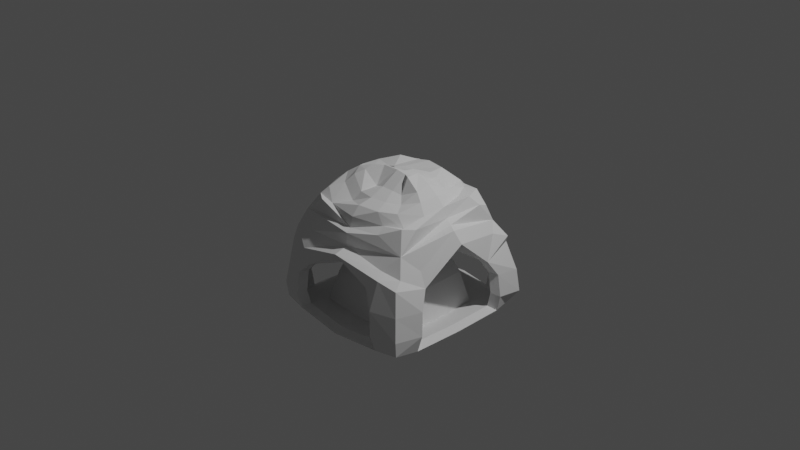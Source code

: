 # Source: SM_Mine.blend  (saved by Blender 2.81.16; exported with 4.5.12 LTS)
import bpy
from mathutils import Matrix  # noqa: F401  (used for matrix-valued properties, if any)

bpy.ops.wm.read_factory_settings(use_empty=True)
scene = bpy.context.scene
scene.name = 'Scene'

# ---- collections
col_collection = bpy.data.collections.new('Collection'); scene.collection.children.link(col_collection)

# ---- world
world_world = bpy.data.worlds.new('World'); scene.world = world_world
world_world.use_nodes = True; world_world.node_tree.nodes.clear()
_N = world_world.node_tree.nodes; _L = world_world.node_tree.links
n0 = _N.new('ShaderNodeOutputWorld'); n0.name = 'World Output'; n0.location = (300, 300)
n1 = _N.new('ShaderNodeBackground'); n1.name = 'Background'; n1.location = (10, 300)
n1.inputs[0].default_value = (0.05088, 0.05088, 0.05088, 1.0)
_L.new(n1.outputs[0], n0.inputs[0])
n0.is_active_output = True
world_world.color = (0.05088, 0.05088, 0.05088)
world_world.use_sun_shadow = False
world_world.sun_shadow_jitter_overblur = 0.0

# ---- cameras
cam_camera = bpy.data.cameras.new('Camera')
cam_camera.clip_end = 100.0
cam_camera.ortho_scale = 7.314

# ---- lights
light_light = bpy.data.lights.new('Light', 'POINT')
light_light.transmission_factor = 0.0
light_light.energy = 1000.0
light_light.shadow_soft_size = 0.1
light_light.shadow_maximum_resolution = 0.006
light_light.use_absolute_resolution = True

# ---- meshes
me_cube = bpy.data.meshes.new('Cube')
me_cube.from_pydata([(0.2303, 0.3638, 0.5332), (0.2207, 0.09788, 0.5417), (0.4535, 0.1369, 0.4569), (0.3087, 0.615, 0.3031), (0.6475, 0.3321, 0.3642), (0.4164, -0.1533, 0.4834), (0.1715, -0.07949, 0.5695), (0.1991, -0.3707, 0.3716), (0.5906, -0.2291, 0.3119), (0.3178, -0.5138, 0.2081), (-0.1057, 0.03346, 0.5341), (-0.1509, 0.4082, 0.4904), (-0.3325, 0.1369, 0.4569), (-0.3059, 0.5929, 0.3498), (-0.5687, 0.2221, 0.3456), (-0.1065, -0.09824, 0.5907), (-0.393, -0.1756, 0.5186), (-0.1522, -0.3707, 0.3716), (-0.5929, -0.3059, 0.3498), (-0.3568, -0.575, 0.2421), (0.5563, 0.9136, -0.7495), (0.9136, 0.5563, -0.7495), (0.5833, 0.5766, -0.9895), (0.5563, -0.9136, -0.7495), (0.5833, -0.5766, -0.9895), (0.9136, -0.5563, -0.7495), (-0.9136, 0.5563, -0.7495), (-0.5563, 0.9136, -0.7495), (-0.5699, 0.5766, -0.9895), (-0.9136, -0.5563, -0.7495), (-0.5699, -0.5766, -0.9895), (-0.5563, -0.9136, -0.7495), (0.8706, 0.3911, -0.3045), (0.4538, 0.8416, -0.1381), (0.7073, 0.6248, 0.0318), (0.5713, -0.8181, -0.1821), (0.8397, -0.4459, -0.292), (0.6423, -0.5857, 0.0181), (-0.8651, 0.4865, -0.106), (-0.6603, 0.6603, 0.107), (-0.5496, 0.8173, -0.252), (-0.5597, -0.7942, -0.26), (-0.7086, -0.6081, 0.07736), (-0.8464, -0.5114, -0.2303), (0.4212, 0.285, 0.3767), (0.2463, 0.1892, 0.5365), (0.3176, 0.09241, 0.5219), (0.5808, 0.5092, 0.37), (0.3384, -0.2927, 0.3684), (0.2571, -0.1311, 0.5836), (0.1546, -0.2348, 0.4367), (0.507, -0.4161, 0.2139), (-0.2652, 0.1175, 0.4674), (-0.119, 0.1727, 0.4931), (-0.315, 0.315, 0.5153), (-0.4763, 0.4611, 0.3414), (-0.09638, -0.2152, 0.4028), (-0.2571, -0.1311, 0.5607), (-0.315, -0.315, 0.4924), (-0.4951, -0.4951, 0.3556), (0.5024, -0.1917, 0.4136), (0.2355, -0.5048, 0.3285), (0.05361, -0.07722, 0.5832), (0.02344, -0.3955, 0.3736), (-0.5048, -0.2355, 0.4402), (-0.2014, -0.4413, 0.2792), (1.397e-08, -0.6244, 0.2347), (0.3122, 0.5569, 0.363), (0.5467, 0.292, 0.3524), (0.2184, -0.01998, 0.5554), (0.4178, 8.149e-09, 0.5205), (0.6244, 1.257e-08, 0.3464), (-0.04377, -0.01911, 0.5427), (-0.3573, -0.03873, 0.4589), (-0.2355, 0.5048, 0.4402), (-0.4995, 0.1857, 0.4502), (-0.6244, -1.397e-08, 0.3464), (0.1028, 0.09561, 0.5554), (-1.187e-08, 0.4178, 0.5205), (-0.03138, 0.6342, 0.3121), (0.574, 0.858, -0.9326), (0.9115, 0.8547, -0.791), (0.8647, 0.5673, -0.9326), (0.8361, -0.8361, -0.7458), (0.574, -0.858, -0.9326), (0.8647, -0.5673, -0.9326), (-0.8513, 0.5673, -0.9326), (-0.8361, 0.8361, -0.7458), (-0.5606, 0.858, -0.9326), (-0.8361, -0.8361, -0.7458), (-0.8513, -0.5673, -0.9326), (-0.5606, -0.858, -0.9326), (0.7926, 0.5394, -0.06398), (0.7713, 0.7713, -0.2364), (0.6412, 0.7573, -0.1254), (0.4957, -0.7078, -0.1353), (0.7713, -0.7713, -0.2364), (0.7644, -0.4391, -0.1353), (-0.7549, 0.6894, -0.2389), (-0.7823, 0.5137, -0.04637), (-0.5519, 0.7532, -0.06804), (-0.8196, -0.7192, -0.2661), (-0.5503, -0.6842, -0.09476), (-0.7823, -0.5137, -0.04637), (-0.5736, 1.238e-09, -1.005), (0.006717, 0.5803, -1.005), (0.006717, -0.5803, -1.005), (0.587, 4.964e-09, -1.005), (0.01192, -0.8631, -0.09031), (0.02568, -0.7196, 0.09909), (0.8895, -0.01426, 0.0478), (0.7297, -0.006937, 0.1946), (-0.8901, -0.1508, -0.0188), (-0.7502, -4.361e-09, 0.107), (-0.1553, 0.843, 0.02181), (-0.01966, 0.7429, 0.1225), (0.5338, 0.8922, -0.4957), (0.8922, 0.5338, -0.4957), (0.5338, -0.8922, -0.4957), (0.8922, -0.5338, -0.4957), (-0.8922, 0.5338, -0.4957), (-0.5338, 0.8922, -0.4957), (-0.8922, -0.5338, -0.4957), (-0.5338, -0.8922, -0.4957), (0.5318, 0.6261, 0.1851), (-0.399, 0.6474, 0.2459), (0.7021, 0.4252, 0.2603), (0.6464, -0.3905, 0.2422), (0.3546, -0.6139, 0.1589), (-0.4498, -0.6296, 0.2729), (-0.6286, 0.365, 0.2317), (-0.6474, -0.399, 0.2459), (-0.5373, -1.118e-08, 0.4401), (0.006717, 4.964e-09, -1.024), (0.1028, -0.01998, 0.572), (-1.63e-08, 0.6851, 0.2347), (0.5373, 8.382e-09, 0.4401), (1.118e-08, -0.5373, 0.3283), (0.3529, 0.1698, 0.5201), (0.654, 0.01204, 0.2347), (0.2612, -0.2154, 0.4203), (-0.02379, -0.6346, 0.1119), (-0.2256, 0.1533, 0.4767), (-0.6851, -1.257e-08, 0.2347), (-0.2377, -0.2377, 0.5443), (0.4062, -0.4062, 0.3288), (0.02344, -0.243, 0.4433), (-0.3828, -0.3839, 0.4053), (-0.5575, 0.5575, 0.2787), (0.4481, 0.4627, 0.3527), (0.2653, 2.328e-09, 0.5902), (0.5682, -0.5031, 0.2562), (-0.2733, -0.01359, 0.474), (-0.4062, 0.4062, 0.4406), (-0.5575, -0.5575, 0.2787), (0.01213, 0.1809, 0.4997), (0.6903, 0.5362, 0.2178), (-0.03138, 0.5471, 0.4057), (0.8271, 0.8204, -0.9087), (0.8271, -0.8204, -0.9087), (-0.8137, 0.8204, -0.9087), (-0.8137, -0.8204, -0.9087), (0.8297, 0.7253, -0.1395), (0.719, -0.6624, -0.175), (-0.7204, 0.655, -0.08859), (-0.7852, -0.6847, -0.1158), (-0.8653, -0.001254, -0.9558), (0.04361, 0.9423, -0.9367), (0.02266, -0.9012, -0.9667), (0.8735, 2.17e-09, -0.9401), (-0.002963, -0.7046, -0.05906), (0.8196, -0.05396, 0.1811), (-0.7535, 0.009841, 0.01251), (-0.01878, 0.7335, -0.003128), (0.8838, 0.8271, -0.5413), (0.8084, -0.8084, -0.496), (-0.7919, 0.7265, -0.4985), (-0.8567, -0.7562, -0.5257), (-0.4284, 0.8775, -0.3104), (0.3495, 0.8738, -0.2253), (-0.3694, -0.8736, -0.3439), (0.4287, -0.8453, -0.2957), (-0.9578, 0.3724, -0.1609), (-0.9593, -0.3833, -0.2335), (0.2082, 0.3288, 0.5059), (0.1995, 0.08876, 0.5141), (0.4096, 0.124, 0.4332), (0.279, 0.5555, 0.2865), (0.5848, 0.3002, 0.3448), (0.3762, -0.138, 0.4584), (0.1551, -0.07136, 0.5406), (0.18, -0.3342, 0.3519), (0.5334, -0.2064, 0.2949), (0.2872, -0.4635, 0.1959), (-0.09517, 0.0306, 0.5068), (-0.1359, 0.3689, 0.4652), (-0.2999, 0.124, 0.4332), (-0.2759, 0.5356, 0.3311), (-0.5131, 0.2009, 0.327), (-0.09591, -0.08829, 0.5608), (-0.3545, -0.1581, 0.492), (-0.1371, -0.3342, 0.3519), (-0.5349, -0.2758, 0.3311), (-0.3218, -0.5187, 0.2283), (0.5025, 0.8251, -0.7174), (0.825, 0.5026, -0.7174), (0.5268, 0.5209, -0.9463), (0.5025, -0.8243, -0.7174), (0.5268, -0.5201, -0.9463), (0.825, -0.5018, -0.7174), (-0.8244, 0.5026, -0.7174), (-0.5019, 0.8251, -0.7174), (-0.5142, 0.5209, -0.9463), (-0.8244, -0.5018, -0.7174), (-0.5142, -0.5201, -0.9463), (-0.5019, -0.8243, -0.7174), (0.7862, 0.3534, -0.293), (0.4619, 0.7645, -0.2223), (0.6388, 0.5644, 0.02772), (0.4619, -0.7637, -0.2223), (0.7583, -0.4022, -0.2811), (0.5801, -0.5284, 0.01466), (-0.7638, 0.4621, -0.2223), (-0.5958, 0.5964, 0.0995), (-0.4959, 0.7381, -0.2429), (-0.505, -0.7166, -0.2506), (-0.6394, -0.5485, 0.07118), (-0.7638, -0.4613, -0.2223), (0.3805, 0.2577, 0.3566), (0.2226, 0.1712, 0.5091), (0.287, 0.08382, 0.4952), (0.5246, 0.4601, 0.3503), (0.3058, -0.2638, 0.3487), (0.2324, -0.118, 0.554), (0.1398, -0.2116, 0.4139), (0.4579, -0.3752, 0.2014), (-0.2391, 0.1065, 0.4431), (-0.1072, 0.1563, 0.4677), (-0.2841, 0.2847, 0.4889), (-0.4296, 0.4166, 0.323), (-0.08673, -0.1939, 0.3816), (-0.2318, -0.118, 0.5321), (-0.2841, -0.2839, 0.467), (-0.4467, -0.4465, 0.3366), (0.4538, -0.1727, 0.3919), (0.2129, -0.4553, 0.3107), (0.04867, -0.06931, 0.5536), (0.02144, -0.3567, 0.3537), (-0.4554, -0.2122, 0.4173), (-0.1815, -0.398, 0.2637), (0.0002762, -0.5632, 0.2212), (0.2821, 0.5032, 0.3436), (0.4938, 0.264, 0.3335), (0.1974, -0.01764, 0.5271), (0.3775, 0.0003939, 0.4939), (0.5639, 0.0003939, 0.3277), (-0.03923, -0.01685, 0.515), (-0.3223, -0.03457, 0.435), (-0.2123, 0.4561, 0.4173), (-0.4507, 0.168, 0.4268), (-0.5633, 0.0003938, 0.3277), (0.09307, 0.0867, 0.5271), (0.0002762, 0.3776, 0.4939), (-0.02805, 0.5729, 0.295), (0.5184, 0.7749, -0.892), (0.8231, 0.772, -0.757), (0.7809, 0.5125, -0.892), (0.755, -0.7543, -0.7139), (0.5184, -0.7741, -0.892), (0.7809, -0.5117, -0.892), (-0.7682, 0.5125, -0.892), (-0.7545, 0.7551, -0.7139), (-0.5058, 0.7749, -0.892), (-0.7545, -0.7543, -0.7139), (-0.7682, -0.5117, -0.892), (-0.5058, -0.7741, -0.892), (0.7158, 0.4873, -0.06362), (0.6966, 0.6967, -0.2281), (0.5791, 0.684, -0.1222), (0.4478, -0.6385, -0.1317), (0.6966, -0.6959, -0.2281), (0.6903, -0.396, -0.1317), (-0.6811, 0.6227, -0.2305), (-0.7059, 0.4641, -0.04683), (-0.4979, 0.6803, -0.0675), (-0.7396, -0.6488, -0.2564), (-0.4964, -0.6172, -0.09298), (-0.7059, -0.4633, -0.04683), (-0.5175, 0.0003938, -0.9612), (0.00634, 0.5243, -0.9612), (0.00634, -0.5235, -0.9612), (0.5302, 0.0003939, -0.9612), (0.01104, -0.7788, -0.2056), (0.02346, -0.6492, 0.09191), (0.7839, -0.01247, -0.05069), (0.6509, -0.005869, 0.149), (-0.8008, -0.1647, -0.06486), (-0.6769, 0.0003938, 0.09946), (-0.05148, 0.7304, -0.09647), (0.0002762, 0.7197, 0.09946), (0.4821, 0.8058, -0.4754), (0.8057, 0.4823, -0.4754), (0.4653, -0.7462, -0.4754), (0.8057, -0.4815, -0.4754), (-0.8051, 0.4823, -0.4754), (-0.4816, 0.8058, -0.4754), (-0.8051, -0.4815, -0.4754), (-0.4816, -0.805, -0.4754), (0.4803, 0.5656, 0.1739), (-0.3599, 0.5848, 0.232), (0.6341, 0.3842, 0.2457), (0.5838, -0.3522, 0.2284), (0.3539, -0.4677, 0.01915), (-0.4058, -0.5679, 0.2576), (-0.5672, 0.3298, 0.2184), (-0.5842, -0.3598, 0.232), (-0.4847, 0.0003938, 0.4171), (0.4489, -0.2202, -0.6012), (0.09307, -0.01764, 0.543), (0.0002762, 0.6188, 0.2213), (0.4853, 0.0003939, 0.4171), (0.0002762, -0.4846, 0.3106), (0.3188, 0.1537, 0.4935), (0.5907, 0.01126, 0.2213), (0.236, -0.1941, 0.3982), (0.01099, -0.5467, 0.0861), (-0.2034, 0.1388, 0.4521), (-0.6181, 0.0003938, 0.2213), (-0.2143, -0.2142, 0.5165), (0.367, -0.3663, 0.311), (0.02144, -0.219, 0.4201), (-0.3453, -0.3462, 0.384), (-0.503, 0.5037, 0.2632), (0.4047, 0.4181, 0.3338), (0.2398, 0.0003938, 0.5603), (0.5132, -0.4538, 0.1588), (-0.2465, -0.01187, 0.4494), (-0.3664, 0.3671, 0.4176), (-0.503, -0.5029, 0.2632), (0.01123, 0.1637, 0.474), (0.6234, 0.4845, 0.2051), (-0.02805, 0.4943, 0.3844), (0.747, 0.741, -0.8693), (0.747, -0.7402, -0.8693), (-0.7343, 0.741, -0.8693), (-0.7343, -0.7402, -0.8693), (0.7806, 0.643, -0.1601), (0.6493, -0.5975, -0.1695), (-0.6501, 0.5917, -0.0871), (-0.7085, -0.6177, -0.113), (-0.7809, -0.0007384, -0.9142), (0.03964, 0.851, -0.8959), (0.02073, -0.8131, -0.9246), (0.7888, 0.0003938, -0.8992), (-0.002399, -0.6356, 0.06835), (0.6976, -0.005869, -0.001638), (-0.7236, 0.0003938, -0.03563), (0.0002762, 0.7243, -0.03563), (0.7981, 0.747, -0.5188), (0.73, -0.7294, -0.4757), (-0.7146, 0.6562, -0.4781), (-0.7731, -0.6823, -0.504), (-0.3846, 0.7404, -0.3348), (0.3562, 0.7975, -0.2721), (-0.3332, -0.7883, -0.3306), (0.3332, -0.7883, -0.3306), (-0.8475, 0.359, -0.2746), (-0.8487, -0.2925, -0.2088), (-0.5717, -0.2883, -0.9973), (0.5852, -0.2883, -0.9973), (0.006717, -0.2902, -1.015), (-0.8583, -0.2843, -0.9442), (0.8691, -0.2836, -0.9363), (-0.5158, -0.2599, -0.9537), (0.5285, -0.2599, -0.9537), (0.4503, 0.0003939, -0.6075), (-0.7745, -0.2562, -0.9031), (0.7848, -0.2557, -0.8956), (-0.5717, 0.2883, -0.9973), (0.5852, 0.2883, -0.9973), (0.006717, 0.2902, -1.015), (-0.8583, 0.283, -0.9442), (0.8691, 0.2836, -0.9363), (-0.5158, 0.2606, -0.9537), (0.5285, 0.2606, -0.9537), (-0.4348, 0.4415, -0.5949), (-0.7745, 0.2559, -0.9031), (0.7848, 0.2564, -0.8956), (0.295, 0.5785, -0.9973), (0.295, -0.5785, -0.9973), (0.2969, 4.964e-09, -1.015), (0.3088, 0.9001, -0.9346), (0.2983, -0.8796, -0.9496), (0.2666, 0.5226, -0.9537), (0.2666, -0.5218, -0.9537), (-0.4362, 0.221, -0.6012), (0.279, 0.813, -0.894), (0.2696, -0.7936, -0.9083), (0.4489, 0.221, -0.6012), (0.2959, -0.2892, -1.006), (-0.4377, 0.0003938, -0.6075), (0.2959, 0.2892, -1.006), (-0.2816, 0.5785, -0.9973), (-0.2816, -0.5785, -0.9973), (-0.2834, 3.101e-09, -1.015), (-0.2585, 0.9001, -0.9346), (-0.269, -0.8796, -0.9496), (-0.2539, 0.5226, -0.9537), (-0.2539, -0.5218, -0.9537), (-0.4362, -0.2202, -0.6012), (-0.2331, 0.813, -0.894), (-0.2425, -0.7936, -0.9083), (0.00634, 0.4444, -0.6075), (-0.2825, -0.2892, -1.006), (-0.2142, 0.443, -0.6012), (-0.2825, 0.2892, -1.006), (-0.2325, 0.1194, -0.2486), (-0.2332, 0.0003938, -0.252), (-0.2325, -0.1186, -0.2486), (-0.1991, -0.2051, -0.2452), (0.1254, 0.2392, -0.2486), (0.00634, 0.24, -0.252), (-0.1127, 0.2392, -0.2486), (-0.1991, 0.2058, -0.2452), (-0.1127, -0.2384, -0.2486), (0.00634, -0.2392, -0.252), (0.1254, -0.2384, -0.2486), (0.2118, -0.2051, -0.2452), (0.2452, -0.1186, -0.2486), (0.2459, 0.0003938, -0.252), (0.2452, 0.1194, -0.2486), (0.2118, 0.2058, -0.2452), (0.00634, 0.1202, -0.2378), (0.00634, 0.0003938, -0.2345), (0.1261, 0.0003938, -0.2378), (0.00634, -0.1194, -0.2378), (-0.1135, 0.0003938, -0.2378), (-0.1131, -0.119, -0.234), (0.1257, -0.119, -0.234), (0.1257, 0.1198, -0.234), (-0.1131, 0.1198, -0.234), (0.4475, -0.4408, -0.5949), (0.2269, -0.4422, -0.6012), (0.2269, 0.443, -0.6012), (0.4475, 0.4415, -0.5949), (-0.4348, -0.4408, -0.5949), (0.00634, -0.4436, -0.6075), (-0.2142, -0.4422, -0.6012), (0.3802, 0.0003939, -0.4302), (-0.3663, 0.1861, -0.4249), (-0.3675, 0.0003938, -0.4302), (0.00634, 0.3742, -0.4302), (-0.1794, 0.373, -0.4249), (-0.3663, -0.1853, -0.4249), (0.379, 0.1861, -0.4249), (-0.3651, 0.3718, -0.4196), (0.379, -0.1853, -0.4249), (0.192, -0.3722, -0.4249), (0.3777, 0.3718, -0.4196), (-0.3651, -0.371, -0.4196), (-0.1794, -0.3722, -0.4249), (0.3777, -0.371, -0.4196), (0.192, 0.373, -0.4249), (0.00634, -0.3734, -0.4302)], [], [(16, 73, 132, 64), (73, 12, 75, 132), (132, 75, 14, 76), (64, 132, 76, 18), (415, 380, 133, 404), (401, 379, 107, 390), (399, 369, 24, 389), (413, 370, 106, 403), (1, 77, 134, 69), (77, 10, 72, 134), (134, 72, 15, 62), (69, 134, 62, 6), (34, 115, 135, 124), (115, 39, 125, 135), (135, 125, 13, 79), (124, 135, 79, 3), (2, 70, 136, 68), (70, 5, 60, 136), (136, 60, 8, 71), (68, 136, 71, 4), (7, 63, 137, 61), (63, 17, 65, 137), (137, 65, 19, 66), (61, 137, 66, 9), (0, 45, 138, 44), (1, 46, 138, 45), (2, 44, 138, 46), (37, 111, 139, 127), (111, 34, 126, 139), (139, 126, 4, 71), (127, 139, 71, 8), (5, 49, 140, 48), (6, 50, 140, 49), (7, 48, 140, 50), (42, 109, 141, 129), (109, 37, 128, 141), (141, 128, 9, 66), (129, 141, 66, 19), (10, 53, 142, 52), (11, 54, 142, 53), (12, 52, 142, 54), (39, 113, 143, 130), (113, 42, 131, 143), (143, 131, 18, 76), (130, 143, 76, 14), (15, 57, 144, 56), (16, 58, 144, 57), (17, 56, 144, 58), (8, 60, 145, 51), (60, 5, 48, 145), (145, 48, 7, 61), (51, 145, 61, 9), (6, 62, 146, 50), (62, 15, 56, 146), (146, 56, 17, 63), (50, 146, 63, 7), (16, 64, 147, 58), (64, 18, 59, 147), (147, 59, 19, 65), (58, 147, 65, 17), (13, 125, 148, 55), (39, 130, 148, 125), (14, 55, 148, 130), (3, 67, 149, 47), (67, 0, 44, 149), (149, 44, 2, 68), (47, 149, 68, 4), (1, 69, 150, 46), (69, 6, 49, 150), (150, 49, 5, 70), (46, 150, 70, 2), (8, 51, 151, 127), (9, 128, 151, 51), (37, 127, 151, 128), (15, 72, 152, 57), (72, 10, 52, 152), (152, 52, 12, 73), (57, 152, 73, 16), (11, 74, 153, 54), (74, 13, 55, 153), (153, 55, 14, 75), (54, 153, 75, 12), (18, 131, 154, 59), (42, 129, 154, 131), (19, 59, 154, 129), (10, 77, 155, 53), (77, 1, 45, 155), (155, 45, 0, 78), (53, 155, 78, 11), (3, 47, 156, 124), (4, 126, 156, 47), (34, 124, 156, 126), (11, 78, 157, 74), (78, 0, 67, 157), (157, 67, 3, 79), (74, 157, 79, 13), (20, 81, 158, 80), (21, 82, 158, 81), (22, 80, 158, 82), (23, 84, 159, 83), (24, 85, 159, 84), (25, 83, 159, 85), (26, 87, 160, 86), (27, 88, 160, 87), (28, 86, 160, 88), (29, 90, 161, 89), (30, 91, 161, 90), (31, 89, 161, 91), (32, 93, 162, 92), (33, 94, 162, 93), (34, 92, 162, 94), (35, 96, 163, 95), (36, 97, 163, 96), (37, 95, 163, 97), (38, 99, 164, 98), (39, 100, 164, 99), (40, 98, 164, 100), (41, 102, 165, 101), (42, 103, 165, 102), (43, 101, 165, 103), (378, 104, 166, 381), (368, 30, 90, 371), (388, 105, 167, 391), (402, 28, 88, 405), (403, 106, 168, 406), (389, 24, 84, 392), (369, 107, 169, 372), (379, 22, 82, 382), (41, 108, 170, 102), (108, 35, 95, 170), (170, 95, 37, 109), (102, 170, 109, 42), (36, 110, 171, 97), (110, 32, 92, 171), (171, 92, 34, 111), (97, 171, 37), (38, 112, 172, 99), (112, 43, 103, 172), (172, 103, 42, 113), (99, 172, 113, 39), (33, 114, 173, 94), (114, 40, 100, 173), (173, 100, 39, 115), (94, 173, 115, 34), (20, 116, 174, 81), (116, 33, 93, 174), (174, 93, 32, 117), (81, 174, 117, 21), (35, 118, 175, 96), (118, 23, 83, 175), (175, 83, 25, 119), (96, 175, 119, 36), (26, 120, 176, 87), (120, 38, 98, 176), (176, 98, 40, 121), (87, 176, 121, 27), (43, 122, 177, 101), (122, 29, 89, 177), (177, 89, 31, 123), (101, 177, 123, 41), (33, 116, 179), (40, 178, 121), (178, 40, 114), (179, 114, 33), (41, 123, 180), (35, 181, 118), (43, 183, 122), (180, 108, 41), (181, 35, 108), (38, 120, 182), (182, 112, 38), (183, 43, 112), (200, 248, 316, 257), (257, 316, 259, 196), (316, 260, 198, 259), (248, 202, 260, 316), (452, 422, 421, 451), (455, 423, 422, 452), (456, 428, 427, 461), (451, 421, 420, 462), (185, 253, 318, 261), (261, 318, 256, 194), (318, 246, 199, 256), (253, 190, 246, 318), (218, 308, 319, 299), (299, 319, 309, 223), (319, 263, 197, 309), (308, 187, 263, 319), (186, 252, 320, 254), (254, 320, 244, 189), (320, 255, 192, 244), (252, 188, 255, 320), (191, 245, 321, 247), (247, 321, 249, 201), (321, 250, 203, 249), (245, 193, 250, 321), (184, 228, 322, 229), (185, 229, 322, 230), (186, 230, 322, 228), (221, 311, 323, 295), (295, 323, 310, 218), (323, 255, 188, 310), (311, 192, 255, 323), (189, 232, 324, 233), (190, 233, 324, 234), (191, 234, 324, 232), (226, 313, 325, 293), (293, 325, 312, 221), (325, 250, 193, 312), (313, 203, 250, 325), (194, 236, 326, 237), (195, 237, 326, 238), (196, 238, 326, 236), (223, 314, 327, 297), (297, 327, 315, 226), (327, 260, 202, 315), (314, 198, 260, 327), (199, 240, 328, 241), (200, 241, 328, 242), (201, 242, 328, 240), (192, 235, 329, 244), (244, 329, 232, 189), (329, 245, 191, 232), (235, 193, 245, 329), (190, 234, 330, 246), (246, 330, 240, 199), (330, 247, 201, 240), (234, 191, 247, 330), (200, 242, 331, 248), (248, 331, 243, 202), (331, 249, 203, 243), (242, 201, 249, 331), (197, 239, 332, 309), (223, 309, 332, 314), (198, 314, 332, 239), (187, 231, 333, 251), (251, 333, 228, 184), (333, 252, 186, 228), (231, 188, 252, 333), (185, 230, 334, 253), (253, 334, 233, 190), (334, 254, 189, 233), (230, 186, 254, 334), (192, 311, 335, 235), (193, 235, 335, 312), (221, 312, 335, 311), (199, 241, 336, 256), (256, 336, 236, 194), (336, 257, 196, 236), (241, 200, 257, 336), (195, 238, 337, 258), (258, 337, 239, 197), (337, 259, 198, 239), (238, 196, 259, 337), (202, 243, 338, 315), (226, 315, 338, 313), (203, 313, 338, 243), (194, 237, 339, 261), (261, 339, 229, 185), (339, 262, 184, 229), (237, 195, 262, 339), (187, 308, 340, 231), (188, 231, 340, 310), (218, 310, 340, 308), (195, 258, 341, 262), (262, 341, 251, 184), (341, 263, 187, 251), (258, 197, 263, 341), (204, 264, 342, 265), (205, 265, 342, 266), (206, 266, 342, 264), (207, 267, 343, 268), (208, 268, 343, 269), (209, 269, 343, 267), (210, 270, 344, 271), (211, 271, 344, 272), (212, 272, 344, 270), (213, 273, 345, 274), (214, 274, 345, 275), (215, 275, 345, 273), (216, 276, 346, 277), (217, 277, 346, 278), (218, 278, 346, 276), (219, 279, 347, 280), (220, 280, 347, 281), (221, 281, 347, 279), (222, 282, 348, 283), (223, 283, 348, 284), (224, 284, 348, 282), (225, 285, 349, 286), (226, 286, 349, 287), (227, 287, 349, 285), (383, 386, 350, 288), (373, 376, 274, 214), (393, 396, 351, 289), (407, 410, 272, 212), (408, 411, 352, 290), (394, 397, 268, 208), (374, 377, 353, 291), (384, 387, 266, 206), (225, 286, 354, 292), (292, 354, 279, 219), (354, 293, 221, 279), (286, 226, 293, 354), (220, 281, 355, 294), (294, 355, 276, 216), (355, 295, 218, 276), (281, 221, 295, 355), (222, 283, 356, 296), (296, 356, 287, 227), (356, 297, 226, 287), (283, 223, 297, 356), (217, 278, 357, 298), (298, 357, 284, 224), (357, 299, 223, 284), (278, 218, 299, 357), (204, 265, 358, 300), (300, 358, 277, 217), (358, 301, 216, 277), (265, 205, 301, 358), (219, 280, 359, 302), (302, 359, 267, 207), (359, 303, 209, 267), (280, 220, 303, 359), (210, 271, 360, 304), (304, 360, 282, 222), (360, 305, 224, 282), (271, 211, 305, 360), (227, 285, 361, 306), (306, 361, 273, 213), (361, 307, 215, 273), (285, 225, 307, 361), (217, 363, 300), (224, 305, 362), (362, 298, 224), (363, 217, 298), (225, 364, 307), (219, 302, 365), (227, 306, 367), (364, 225, 292), (365, 292, 219), (222, 366, 304), (366, 222, 296), (367, 296, 227), (91, 275, 215, 31), (108, 292, 365, 181), (118, 302, 207, 23), (371, 376, 350, 166), (25, 209, 303, 119), (85, 269, 209, 25), (381, 386, 270, 86), (183, 367, 306, 122), (119, 303, 220, 36), (120, 304, 366, 182), (26, 210, 304, 120), (86, 270, 210, 26), (116, 300, 363, 179), (405, 410, 351, 167), (182, 366, 296, 112), (178, 362, 305, 121), (80, 264, 204, 20), (391, 396, 264, 80), (114, 298, 362, 178), (112, 296, 367, 183), (121, 305, 211, 27), (27, 211, 272, 88), (392, 397, 352, 168), (179, 363, 298, 114), (21, 205, 266, 82), (406, 411, 275, 91), (122, 306, 213, 29), (20, 204, 300, 116), (31, 215, 307, 123), (123, 307, 364, 180), (382, 387, 353, 169), (36, 220, 294, 110), (29, 213, 274, 90), (181, 365, 302, 118), (32, 216, 301, 117), (372, 377, 269, 85), (110, 294, 216, 32), (180, 364, 292, 108), (117, 301, 205, 21), (23, 207, 268, 84), (169, 353, 377, 372), (90, 274, 376, 371), (208, 269, 377, 374), (288, 350, 376, 373), (453, 418, 417, 450), (459, 419, 418, 453), (24, 369, 372, 85), (104, 368, 371, 166), (404, 133, 370, 413), (390, 107, 369, 399), (82, 266, 387, 382), (166, 350, 386, 381), (291, 353, 387, 384), (212, 270, 386, 383), (454, 430, 429, 448), (450, 417, 416, 449), (107, 379, 382, 169), (28, 378, 381, 86), (388, 22, 379, 401), (402, 105, 380, 415), (105, 388, 401, 380), (458, 431, 430, 454), (133, 390, 399, 370), (449, 416, 423, 455), (84, 268, 397, 392), (167, 351, 396, 391), (290, 352, 397, 394), (206, 264, 396, 393), (448, 429, 428, 456), (457, 426, 425, 463), (106, 389, 392, 168), (22, 388, 391, 80), (370, 399, 389, 106), (380, 401, 390, 133), (28, 402, 415, 378), (461, 427, 426, 457), (104, 404, 413, 368), (462, 420, 431, 458), (168, 352, 411, 406), (88, 272, 410, 405), (214, 275, 411, 408), (289, 351, 410, 407), (460, 424, 419, 459), (463, 425, 424, 460), (30, 403, 406, 91), (105, 402, 405, 167), (368, 413, 403, 30), (378, 415, 404, 104), (440, 436, 433, 432), (439, 434, 429, 430), (438, 426, 427, 428), (437, 424, 425, 435), (436, 437, 435, 433), (434, 438, 428, 429), (420, 439, 430, 431), (422, 440, 432, 421), (421, 432, 439, 420), (433, 435, 438, 434), (435, 425, 426, 438), (432, 433, 434, 439), (423, 416, 440, 422), (417, 418, 437, 436), (418, 419, 424, 437), (416, 417, 436, 440), (290, 446, 447, 408), (408, 447, 445, 214), (393, 443, 444, 206), (208, 441, 442, 394), (394, 442, 446, 290), (291, 375, 317, 374), (383, 395, 385, 212), (206, 444, 398, 384), (288, 400, 395, 383), (384, 398, 375, 291), (214, 445, 409, 373), (373, 409, 400, 288), (289, 412, 443, 393), (374, 317, 441, 208), (212, 385, 414, 407), (407, 414, 412, 289), (446, 463, 460, 447), (447, 460, 459, 445), (443, 462, 458, 444), (441, 461, 457, 442), (442, 457, 463, 446), (375, 448, 456, 317), (395, 449, 455, 385), (444, 458, 454, 398), (400, 450, 449, 395), (398, 454, 448, 375), (445, 459, 453, 409), (409, 453, 450, 400), (412, 451, 462, 443), (317, 456, 461, 441), (385, 455, 452, 414), (414, 452, 451, 412), (37, 171, 111)])
_uv = me_cube.uv_layers.new(name='UVMap')
_uv.uv.foreach_set('vector', [0.4565, 0.152, 0.4666, 0.1499, 0.4694, 0.1623, 0.4536, 0.1604, 0.4666, 0.1499, 0.4785, 0.1479, 0.4818, 0.1594, 0.4694, 0.1623, 0.4694, 0.1623, 0.4818, 0.1594, 0.4858, 0.1649, 0.4708, 0.169, 0.4536, 0.1604, 0.4694, 0.1623, 0.4708, 0.169, 0.4502, 0.1672, 0.1262, 0.1902, 0.1239, 0.1781, 0.1425, 0.1823, 0.1448, 0.1944, 0.122, 0.1651, 0.1202, 0.1521, 0.1387, 0.1562, 0.1406, 0.1692, 0.1596, 0.1725, 0.1577, 0.1595, 0.1766, 0.1629, 0.1787, 0.1758, 0.1638, 0.1976, 0.1616, 0.1855, 0.1807, 0.1887, 0.1828, 0.2008, 0.4748, 0.1094, 0.4744, 0.1174, 0.4663, 0.1174, 0.4666, 0.1096, 0.4744, 0.1174, 0.4704, 0.1319, 0.4668, 0.1277, 0.4663, 0.1174, 0.4663, 0.1174, 0.4668, 0.1277, 0.4607, 0.1317, 0.4623, 0.1208, 0.4666, 0.1096, 0.4663, 0.1174, 0.4623, 0.1208, 0.4624, 0.1128, 0.6561, 0.2635, 0.6488, 0.3142, 0.6437, 0.3123, 0.6471, 0.2754, 0.6488, 0.3142, 0.6542, 0.3575, 0.6454, 0.3393, 0.6437, 0.3123, 0.519, 0.1262, 0.5161, 0.1535, 0.5108, 0.1464, 0.5143, 0.1278, 0.6471, 0.2754, 0.6437, 0.3123, 0.6407, 0.314, 0.6409, 0.2905, 0.4788, 0.09405, 0.4686, 0.09617, 0.4699, 0.08862, 0.491, 0.08828, 0.4686, 0.09617, 0.4589, 0.09677, 0.4574, 0.09147, 0.4699, 0.08862, 0.4699, 0.08862, 0.4574, 0.09147, 0.4566, 0.08628, 0.4714, 0.08339, 0.491, 0.08828, 0.4699, 0.08862, 0.4714, 0.08339, 0.4935, 0.08121, 0.2037, 0.4098, 0.2018, 0.4218, 0.193, 0.424, 0.1954, 0.4078, 0.1049, 0.3784, 0.0981, 0.3683, 0.103, 0.3614, 0.1099, 0.3737, 0.2263, 0.4175, 0.221, 0.4027, 0.2308, 0.3927, 0.2308, 0.4172, 0.1175, 0.388, 0.1099, 0.3737, 0.117, 0.3694, 0.1271, 0.3888, 0.4928, 0.1084, 0.481, 0.1076, 0.48, 0.1004, 0.49, 0.0967, 0.4748, 0.1094, 0.4748, 0.1029, 0.48, 0.1004, 0.481, 0.1076, 0.4788, 0.09405, 0.49, 0.0967, 0.48, 0.1004, 0.4748, 0.1029, 0.6589, 0.07312, 0.6472, 0.1113, 0.648, 0.1109, 0.6468, 0.08407, 0.6472, 0.1113, 0.6589, 0.1543, 0.6458, 0.1389, 0.648, 0.1109, 0.648, 0.1109, 0.6458, 0.1389, 0.642, 0.1308, 0.643, 0.1086, 0.6468, 0.08407, 0.648, 0.1109, 0.643, 0.1086, 0.6456, 0.09316, 0.1071, 0.4085, 0.09546, 0.4027, 0.1065, 0.3964, 0.1139, 0.3982, 0.09191, 0.3978, 0.1022, 0.3904, 0.1065, 0.3964, 0.09546, 0.4027, 0.2037, 0.4098, 0.2091, 0.4002, 0.2134, 0.405, 0.2118, 0.4122, 0.09989, 0.3226, 0.1276, 0.3652, 0.1231, 0.3638, 0.09908, 0.3441, 0.1276, 0.3652, 0.1507, 0.4007, 0.1335, 0.388, 0.1231, 0.3638, 0.1231, 0.3638, 0.1335, 0.388, 0.1271, 0.3888, 0.117, 0.3694, 0.09908, 0.3441, 0.1231, 0.3638, 0.117, 0.3694, 0.1027, 0.3493, 0.4704, 0.1319, 0.4804, 0.133, 0.4793, 0.1404, 0.477, 0.1433, 0.4963, 0.1349, 0.4895, 0.146, 0.4793, 0.1404, 0.4804, 0.133, 0.4785, 0.1479, 0.477, 0.1433, 0.4793, 0.1404, 0.4895, 0.146, 0.519, 0.1725, 0.4745, 0.1795, 0.4725, 0.174, 0.4972, 0.1697, 0.2047, 0.3214, 0.2117, 0.3629, 0.2018, 0.35, 0.1988, 0.3225, 0.1988, 0.3225, 0.2018, 0.35, 0.1963, 0.3446, 0.1936, 0.3235, 0.4972, 0.1697, 0.4725, 0.174, 0.4708, 0.169, 0.4858, 0.1649, 0.08132, 0.3818, 0.07837, 0.3715, 0.08252, 0.3707, 0.09465, 0.3747, 0.4565, 0.152, 0.4475, 0.1471, 0.452, 0.1412, 0.4589, 0.1423, 0.0981, 0.3683, 0.09465, 0.3747, 0.08252, 0.3707, 0.08444, 0.3634, 0.1244, 0.4121, 0.1148, 0.4107, 0.1212, 0.3994, 0.1312, 0.4014, 0.1148, 0.4107, 0.1071, 0.4085, 0.1139, 0.3982, 0.1212, 0.3994, 0.2021, 0.396, 0.2091, 0.4002, 0.2037, 0.4098, 0.1954, 0.4078, 0.1312, 0.4014, 0.1212, 0.3994, 0.1175, 0.388, 0.1271, 0.3888, 0.09191, 0.3978, 0.08692, 0.3913, 0.09741, 0.3827, 0.1022, 0.3904, 0.08692, 0.3913, 0.08132, 0.3818, 0.09465, 0.3747, 0.09741, 0.3827, 0.211, 0.4211, 0.2134, 0.4296, 0.2034, 0.4339, 0.2018, 0.4218, 0.2118, 0.4122, 0.211, 0.4211, 0.2018, 0.4218, 0.2037, 0.4098, 0.07687, 0.3615, 0.07856, 0.3515, 0.08838, 0.3556, 0.08444, 0.3634, 0.4536, 0.1604, 0.4502, 0.1672, 0.4375, 0.1607, 0.4442, 0.1525, 0.08838, 0.3556, 0.08975, 0.3459, 0.1027, 0.3493, 0.103, 0.3614, 0.08444, 0.3634, 0.08838, 0.3556, 0.103, 0.3614, 0.0981, 0.3683, 0.5108, 0.1464, 0.5161, 0.1535, 0.5094, 0.1642, 0.502, 0.1583, 0.519, 0.1725, 0.4972, 0.1697, 0.5094, 0.1642, 0.5161, 0.1535, 0.4858, 0.1649, 0.502, 0.1583, 0.5094, 0.1642, 0.4972, 0.1697, 0.5133, 0.1046, 0.5085, 0.1039, 0.5024, 0.09481, 0.5053, 0.08551, 0.5085, 0.1039, 0.4928, 0.1084, 0.49, 0.0967, 0.5024, 0.09481, 0.5024, 0.09481, 0.49, 0.0967, 0.4788, 0.09405, 0.491, 0.08828, 0.5053, 0.08551, 0.5024, 0.09481, 0.491, 0.08828, 0.4935, 0.08121, 0.4748, 0.1094, 0.4666, 0.1096, 0.4675, 0.1061, 0.4748, 0.1029, 0.4666, 0.1096, 0.4624, 0.1128, 0.4588, 0.1069, 0.4675, 0.1061, 0.4675, 0.1061, 0.4588, 0.1069, 0.4589, 0.09677, 0.4686, 0.09617, 0.4748, 0.1029, 0.4675, 0.1061, 0.4686, 0.09617, 0.4788, 0.09405, 0.5688, 0.3532, 0.565, 0.3656, 0.5572, 0.3666, 0.5595, 0.3574, 0.5688, 0.3798, 0.563, 0.3823, 0.5572, 0.3666, 0.565, 0.3656, 0.1507, 0.4007, 0.134, 0.411, 0.1332, 0.4053, 0.1335, 0.388, 0.4607, 0.1317, 0.4668, 0.1277, 0.4681, 0.1439, 0.4589, 0.1423, 0.4668, 0.1277, 0.4704, 0.1319, 0.477, 0.1433, 0.4681, 0.1439, 0.4681, 0.1439, 0.477, 0.1433, 0.4785, 0.1479, 0.4666, 0.1499, 0.4589, 0.1423, 0.4681, 0.1439, 0.4666, 0.1499, 0.4565, 0.152, 0.4963, 0.1349, 0.5035, 0.1409, 0.4968, 0.1528, 0.4895, 0.146, 0.5035, 0.1409, 0.5108, 0.1464, 0.502, 0.1583, 0.4968, 0.1528, 0.4968, 0.1528, 0.502, 0.1583, 0.4858, 0.1649, 0.4818, 0.1594, 0.4895, 0.146, 0.4968, 0.1528, 0.4818, 0.1594, 0.4785, 0.1479, 0.4502, 0.1672, 0.4456, 0.1719, 0.4344, 0.1657, 0.4375, 0.1607, 0.09989, 0.3226, 0.09908, 0.3441, 0.09319, 0.3388, 0.08792, 0.3345, 0.1027, 0.3493, 0.08975, 0.3459, 0.09319, 0.3388, 0.09908, 0.3441, 0.4704, 0.1319, 0.4744, 0.1174, 0.4809, 0.1239, 0.4804, 0.133, 0.4744, 0.1174, 0.4748, 0.1094, 0.481, 0.1076, 0.4809, 0.1239, 0.4809, 0.1239, 0.481, 0.1076, 0.4928, 0.1084, 0.4965, 0.1243, 0.4804, 0.133, 0.4809, 0.1239, 0.4965, 0.1243, 0.4963, 0.1349, 0.5133, 0.1046, 0.5053, 0.08551, 0.5095, 0.07916, 0.516, 0.09017, 0.4935, 0.08121, 0.5014, 0.07817, 0.5095, 0.07916, 0.5053, 0.08551, 0.6561, 0.2635, 0.6471, 0.2754, 0.6475, 0.2638, 0.6484, 0.2621, 0.4963, 0.1349, 0.4965, 0.1243, 0.507, 0.1271, 0.5035, 0.1409, 0.4965, 0.1243, 0.4928, 0.1084, 0.5085, 0.1039, 0.507, 0.1271, 0.507, 0.1271, 0.5085, 0.1039, 0.5133, 0.1046, 0.5143, 0.1278, 0.5035, 0.1409, 0.507, 0.1271, 0.5143, 0.1278, 0.5108, 0.1464, 0.2962, 0.4792, 0.3001, 0.4545, 0.3085, 0.4602, 0.3091, 0.4779, 0.1058, 0.1216, 0.1014, 0.1331, 0.08576, 0.1302, 0.0855, 0.12, 0.1016, 0.1481, 0.08463, 0.142, 0.08576, 0.1302, 0.1014, 0.1331, 0.2028, 0.5344, 0.2078, 0.5432, 0.1922, 0.5514, 0.1858, 0.5438, 0.1766, 0.1629, 0.1752, 0.1476, 0.1925, 0.1512, 0.1962, 0.1639, 0.1782, 0.1358, 0.197, 0.1425, 0.1925, 0.1512, 0.1752, 0.1476, 0.3737, 0.4687, 0.3617, 0.4539, 0.37, 0.4468, 0.3824, 0.4587, 0.2978, 0.5555, 0.3108, 0.5558, 0.3109, 0.5728, 0.3004, 0.5741, 0.3232, 0.5545, 0.3204, 0.5736, 0.3109, 0.5728, 0.3108, 0.5558, 0.5962, 0.1569, 0.6095, 0.156, 0.6112, 0.1735, 0.6006, 0.1761, 0.6214, 0.1563, 0.6205, 0.1761, 0.6112, 0.1735, 0.6095, 0.156, 0.1573, 0.3001, 0.1453, 0.2847, 0.1545, 0.2808, 0.1657, 0.2945, 0.1266, 0.1023, 0.1041, 0.09821, 0.1088, 0.09121, 0.1228, 0.09125, 0.2611, 0.4843, 0.2628, 0.4708, 0.2644, 0.4577, 0.2689, 0.4622, 0.4089, 0.5917, 0.4045, 0.5965, 0.4005, 0.5833, 0.4129, 0.5797, 0.6365, 0.4294, 0.6355, 0.4155, 0.6425, 0.416, 0.6444, 0.4314, 0.6552, 0.403, 0.6547, 0.4074, 0.6425, 0.416, 0.6355, 0.4155, 0.1507, 0.4007, 0.1567, 0.3854, 0.1657, 0.3978, 0.1598, 0.4048, 0.6518, 0.5709, 0.6579, 0.5722, 0.6615, 0.5826, 0.6578, 0.587, 0.2031, 0.2763, 0.2166, 0.2687, 0.2135, 0.275, 0.21, 0.2849, 0.2703, 0.5532, 0.2739, 0.5663, 0.2657, 0.5634, 0.2611, 0.5525, 0.1279, 0.3177, 0.1167, 0.3252, 0.1094, 0.3106, 0.1171, 0.3031, 0.09989, 0.3226, 0.1017, 0.3153, 0.1094, 0.3106, 0.1167, 0.3252, 0.5658, 0.1588, 0.5705, 0.1727, 0.5619, 0.1718, 0.5564, 0.1607, 0.6149, 0.09713, 0.6176, 0.1168, 0.6059, 0.117, 0.6031, 0.09772, 0.6195, 0.1366, 0.6214, 0.1563, 0.6095, 0.156, 0.6077, 0.1365, 0.3224, 0.4952, 0.3232, 0.515, 0.3075, 0.515, 0.3083, 0.4964, 0.3232, 0.5347, 0.3232, 0.5545, 0.3108, 0.5558, 0.3091, 0.5354, 0.1828, 0.2008, 0.1807, 0.1887, 0.2023, 0.1902, 0.2034, 0.2016, 0.1787, 0.1758, 0.1766, 0.1629, 0.1962, 0.1639, 0.1993, 0.177, 0.1577, 0.1595, 0.1387, 0.1562, 0.1381, 0.1403, 0.1567, 0.144, 0.1202, 0.1521, 0.1016, 0.1481, 0.1014, 0.1331, 0.1198, 0.1367, 0.1279, 0.3177, 0.1408, 0.3562, 0.1347, 0.3585, 0.1167, 0.3252, 0.6455, 0.4663, 0.6365, 0.4294, 0.6444, 0.4314, 0.6552, 0.4632, 0.1347, 0.3585, 0.1567, 0.3854, 0.1507, 0.4007, 0.1276, 0.3652, 0.1167, 0.3252, 0.1347, 0.3585, 0.1276, 0.3652, 0.09989, 0.3226, 0.1816, 0.1137, 0.1606, 0.0883, 0.1666, 0.08489, 0.1851, 0.1087, 0.1606, 0.0883, 0.1266, 0.1023, 0.1228, 0.09125, 0.1666, 0.08489, 0.4074, 0.6403, 0.4045, 0.5965, 0.4089, 0.5917, 0.4129, 0.6366, 0.1598, 0.4048, 0.1353, 0.4236, 0.1507, 0.4007, 0.6518, 0.5709, 0.6522, 0.5267, 0.6615, 0.5375, 0.6579, 0.5722, 0.6522, 0.5267, 0.6542, 0.5058, 0.6601, 0.5031, 0.6615, 0.5375, 0.2104, 0.32, 0.2166, 0.3554, 0.2117, 0.3629, 0.2047, 0.3214, 0.21, 0.2849, 0.2104, 0.32, 0.2047, 0.3214, 0.2031, 0.2763, 0.2321, 0.458, 0.2296, 0.4985, 0.2226, 0.4895, 0.2262, 0.4452, 0.2296, 0.4985, 0.2321, 0.5277, 0.2249, 0.5265, 0.2226, 0.4895, 0.6568, 0.3142, 0.6617, 0.351, 0.6542, 0.3575, 0.6488, 0.3142, 0.6617, 0.2693, 0.6568, 0.3142, 0.6488, 0.3142, 0.6561, 0.2635, 0.2962, 0.4792, 0.2813, 0.48, 0.2857, 0.4556, 0.3001, 0.4545, 0.2813, 0.48, 0.2611, 0.4843, 0.2689, 0.4622, 0.2857, 0.4556, 0.09299, 0.1085, 0.1041, 0.09821, 0.1266, 0.1023, 0.113, 0.1095, 0.0855, 0.12, 0.09299, 0.1085, 0.113, 0.1095, 0.1058, 0.1216, 0.1792, 0.5039, 0.1942, 0.5201, 0.1776, 0.5293, 0.1694, 0.5136, 0.1942, 0.5201, 0.2028, 0.5344, 0.1858, 0.5438, 0.1776, 0.5293, 0.2009, 0.1303, 0.197, 0.1425, 0.1782, 0.1358, 0.1824, 0.1232, 0.2045, 0.1179, 0.2009, 0.1303, 0.1824, 0.1232, 0.1816, 0.1137, 0.3737, 0.4687, 0.3645, 0.4811, 0.3576, 0.4698, 0.3617, 0.4539, 0.3645, 0.4811, 0.3509, 0.5007, 0.3493, 0.4828, 0.3576, 0.4698, 0.2887, 0.5697, 0.2739, 0.5663, 0.2703, 0.5532, 0.2829, 0.5532, 0.3004, 0.5741, 0.2887, 0.5697, 0.2829, 0.5532, 0.2978, 0.5555, 0.5658, 0.1588, 0.581, 0.1578, 0.5857, 0.1727, 0.5705, 0.1727, 0.581, 0.1578, 0.5962, 0.1569, 0.6006, 0.1761, 0.5857, 0.1727, 0.1307, 0.2919, 0.1453, 0.2847, 0.1573, 0.3001, 0.1439, 0.3102, 0.1171, 0.3031, 0.1307, 0.2919, 0.1439, 0.3102, 0.1279, 0.3177, 0.2611, 0.4843, 0.2813, 0.48, 0.2656, 0.4919, 0.2703, 0.5532, 0.2718, 0.5455, 0.2829, 0.5532, 0.2718, 0.5455, 0.2703, 0.5532, 0.2522, 0.5258, 0.2656, 0.4919, 0.2522, 0.5258, 0.2611, 0.4843, 0.1279, 0.3177, 0.1439, 0.3102, 0.1411, 0.3252, 0.1792, 0.5039, 0.1919, 0.5046, 0.1942, 0.5201, 0.2316, 0.272, 0.2242, 0.2764, 0.2259, 0.2552, 0.1411, 0.3252, 0.1408, 0.3562, 0.1279, 0.3177, 0.1919, 0.5046, 0.1792, 0.5039, 0.2078, 0.4777, 0.3509, 0.5007, 0.3645, 0.4811, 0.3566, 0.5054, 0.6452, 0.5637, 0.6522, 0.5267, 0.6518, 0.5709, 0.2242, 0.2764, 0.2316, 0.272, 0.2316, 0.2956, 0.3384, 0.2997, 0.3427, 0.308, 0.329, 0.3093, 0.329, 0.3016, 0.329, 0.3016, 0.329, 0.3093, 0.3175, 0.3073, 0.3181, 0.3008, 0.329, 0.3093, 0.3292, 0.3174, 0.3151, 0.3154, 0.3175, 0.3073, 0.3427, 0.308, 0.3471, 0.3161, 0.3292, 0.3174, 0.329, 0.3093, 0.8357, 0.8244, 0.8167, 0.8149, 0.8171, 0.8016, 0.8362, 0.8037, 0.8352, 0.845, 0.8129, 0.8245, 0.8167, 0.8149, 0.8357, 0.8244, 0.7755, 0.763, 0.7781, 0.7756, 0.7686, 0.7794, 0.7551, 0.7634, 0.8362, 0.8037, 0.8171, 0.8016, 0.8171, 0.7883, 0.8362, 0.783, 0.4597, 0.2196, 0.4586, 0.2123, 0.4626, 0.2116, 0.4636, 0.2188, 0.3156, 0.2794, 0.3227, 0.2785, 0.3244, 0.2855, 0.322, 0.2883, 0.3227, 0.2785, 0.327, 0.2797, 0.3305, 0.2853, 0.3244, 0.2855, 0.4586, 0.2123, 0.4596, 0.2083, 0.4636, 0.2078, 0.4626, 0.2116, 0.1248, 0.4964, 0.1339, 0.5074, 0.1379, 0.5407, 0.1329, 0.5408, 0.2702, 0.3069, 0.2783, 0.3002, 0.2862, 0.3144, 0.2876, 0.3314, 0.1379, 0.5407, 0.1412, 0.5426, 0.1422, 0.5596, 0.1372, 0.5655, 0.1339, 0.5074, 0.1405, 0.5214, 0.1412, 0.5426, 0.1379, 0.5407, 0.4832, 0.4443, 0.4927, 0.453, 0.4744, 0.4475, 0.4747, 0.4395, 0.4747, 0.4395, 0.4744, 0.4475, 0.4627, 0.4481, 0.4653, 0.4417, 0.4744, 0.4475, 0.4743, 0.4554, 0.4602, 0.4565, 0.4627, 0.4481, 0.4927, 0.453, 0.4948, 0.4549, 0.4743, 0.4554, 0.4744, 0.4475, 0.4896, 0.2868, 0.4925, 0.2931, 0.4781, 0.2941, 0.4789, 0.2874, 0.4789, 0.2874, 0.4781, 0.2941, 0.4649, 0.2942, 0.4678, 0.2868, 0.4781, 0.2941, 0.4783, 0.3021, 0.456, 0.3002, 0.4649, 0.2942, 0.4925, 0.2931, 0.4973, 0.3004, 0.4783, 0.3021, 0.4781, 0.2941, 0.4981, 0.4338, 0.4927, 0.4482, 0.4856, 0.4378, 0.4871, 0.434, 0.4816, 0.433, 0.4871, 0.434, 0.4856, 0.4378, 0.4809, 0.4368, 0.4832, 0.4443, 0.4809, 0.4368, 0.4856, 0.4378, 0.4927, 0.4482, 0.4384, 0.4754, 0.4501, 0.4622, 0.4751, 0.4628, 0.4738, 0.4691, 0.4738, 0.4691, 0.4751, 0.4628, 0.5005, 0.4626, 0.5134, 0.4763, 0.4751, 0.4628, 0.4743, 0.4554, 0.4948, 0.4549, 0.5005, 0.4626, 0.4501, 0.4622, 0.4602, 0.4565, 0.4743, 0.4554, 0.4751, 0.4628, 0.5021, 0.274, 0.4977, 0.2847, 0.4927, 0.2794, 0.4924, 0.2675, 0.4868, 0.2668, 0.4924, 0.2675, 0.4927, 0.2794, 0.4862, 0.279, 0.4896, 0.2868, 0.4862, 0.279, 0.4927, 0.2794, 0.4977, 0.2847, 0.4338, 0.3108, 0.4506, 0.3, 0.4785, 0.3098, 0.4801, 0.3127, 0.2309, 0.3332, 0.2241, 0.3312, 0.2241, 0.3164, 0.2309, 0.3111, 0.4785, 0.3098, 0.4783, 0.3021, 0.4973, 0.3004, 0.5013, 0.3114, 0.4506, 0.3, 0.456, 0.3002, 0.4783, 0.3021, 0.4785, 0.3098, 0.322, 0.2883, 0.3185, 0.2977, 0.3159, 0.2957, 0.3134, 0.2909, 0.4551, 0.2191, 0.4481, 0.2216, 0.4474, 0.215, 0.4551, 0.2095, 0.4466, 0.2082, 0.4551, 0.2095, 0.4474, 0.215, 0.4461, 0.2125, 0.2876, 0.3314, 0.3062, 0.3237, 0.3288, 0.3256, 0.3283, 0.3348, 0.3283, 0.3348, 0.3288, 0.3256, 0.3523, 0.3236, 0.3638, 0.3348, 0.3288, 0.3256, 0.3292, 0.3174, 0.3471, 0.3161, 0.3523, 0.3236, 0.3062, 0.3237, 0.3151, 0.3154, 0.3292, 0.3174, 0.3288, 0.3256, 0.4697, 0.2661, 0.4705, 0.2805, 0.4623, 0.2728, 0.4605, 0.2688, 0.4522, 0.2726, 0.4605, 0.2688, 0.4623, 0.2728, 0.4578, 0.2781, 0.4678, 0.2868, 0.4578, 0.2781, 0.4623, 0.2728, 0.4705, 0.2805, 0.4602, 0.4565, 0.4491, 0.4602, 0.4499, 0.4506, 0.4627, 0.4481, 0.5074, 0.2791, 0.5025, 0.2903, 0.4977, 0.2847, 0.5021, 0.274, 0.5025, 0.2903, 0.4925, 0.2931, 0.4896, 0.2868, 0.4977, 0.2847, 0.5084, 0.2973, 0.4973, 0.3004, 0.4925, 0.2931, 0.5025, 0.2903, 0.4868, 0.2668, 0.4862, 0.279, 0.4782, 0.2789, 0.4795, 0.2659, 0.4795, 0.2659, 0.4782, 0.2789, 0.4705, 0.2805, 0.4697, 0.2661, 0.4782, 0.2789, 0.4789, 0.2874, 0.4678, 0.2868, 0.4705, 0.2805, 0.4862, 0.279, 0.4896, 0.2868, 0.4789, 0.2874, 0.4782, 0.2789, 0.4522, 0.2726, 0.4578, 0.2781, 0.4537, 0.2852, 0.4454, 0.2789, 0.4454, 0.2789, 0.4537, 0.2852, 0.4473, 0.2913, 0.4401, 0.2862, 0.4537, 0.2852, 0.4649, 0.2942, 0.456, 0.3002, 0.4473, 0.2913, 0.4578, 0.2781, 0.4678, 0.2868, 0.4649, 0.2942, 0.4537, 0.2852, 0.2893, 0.3054, 0.2995, 0.3122, 0.2942, 0.3185, 0.2862, 0.3144, 0.2876, 0.3314, 0.2862, 0.3144, 0.2942, 0.3185, 0.3062, 0.3237, 0.3151, 0.3154, 0.3062, 0.3237, 0.2942, 0.3185, 0.2995, 0.3122, 0.2789, 0.2851, 0.2822, 0.2714, 0.2866, 0.2773, 0.283, 0.2818, 0.5101, 0.4461, 0.5037, 0.4503, 0.4927, 0.4482, 0.4981, 0.4338, 0.5037, 0.4503, 0.4927, 0.453, 0.4832, 0.4443, 0.4927, 0.4482, 0.2822, 0.2714, 0.2918, 0.2693, 0.2954, 0.2736, 0.2866, 0.2773, 0.2279, 0.3765, 0.2253, 0.3778, 0.2235, 0.3708, 0.227, 0.3692, 0.227, 0.3692, 0.2235, 0.3708, 0.2239, 0.3629, 0.2279, 0.3648, 0.4752, 0.4313, 0.4747, 0.4395, 0.4653, 0.4417, 0.4671, 0.4315, 0.4809, 0.4368, 0.4832, 0.4443, 0.4747, 0.4395, 0.4752, 0.4313, 0.5128, 0.2862, 0.517, 0.2949, 0.5129, 0.2973, 0.5084, 0.2973, 0.4973, 0.3004, 0.5084, 0.2973, 0.5129, 0.2973, 0.5013, 0.3114, 0.5172, 0.3136, 0.5013, 0.3114, 0.5129, 0.2973, 0.517, 0.2949, 0.3305, 0.2853, 0.3343, 0.2925, 0.3265, 0.2977, 0.3244, 0.2855, 0.3244, 0.2855, 0.3265, 0.2977, 0.3185, 0.2977, 0.322, 0.2883, 0.3265, 0.2977, 0.329, 0.3016, 0.3181, 0.3008, 0.3185, 0.2977, 0.3343, 0.2925, 0.3384, 0.2997, 0.329, 0.3016, 0.3265, 0.2977, 0.2997, 0.2922, 0.3079, 0.297, 0.3029, 0.3044, 0.2946, 0.298, 0.2946, 0.298, 0.3029, 0.3044, 0.2995, 0.3122, 0.2893, 0.3054, 0.3029, 0.3044, 0.3175, 0.3073, 0.3151, 0.3154, 0.2995, 0.3122, 0.3079, 0.297, 0.3181, 0.3008, 0.3175, 0.3073, 0.3029, 0.3044, 0.3471, 0.3161, 0.3571, 0.3122, 0.3609, 0.3185, 0.3523, 0.3236, 0.4338, 0.3108, 0.4369, 0.2949, 0.4435, 0.2976, 0.4506, 0.3, 0.456, 0.3002, 0.4506, 0.3, 0.4435, 0.2976, 0.4473, 0.2913, 0.322, 0.2883, 0.3134, 0.2909, 0.3112, 0.2857, 0.3156, 0.2794, 0.3156, 0.2794, 0.3112, 0.2857, 0.3078, 0.2751, 0.3137, 0.2757, 0.3112, 0.2857, 0.2974, 0.285, 0.2975, 0.2758, 0.3078, 0.2751, 0.3134, 0.2909, 0.2997, 0.2922, 0.2974, 0.285, 0.3112, 0.2857, 0.1405, 0.5214, 0.1339, 0.5074, 0.1338, 0.4974, 0.1422, 0.5043, 0.4948, 0.4549, 0.506, 0.4528, 0.5076, 0.4648, 0.5005, 0.4626, 0.5134, 0.4763, 0.5005, 0.4626, 0.5076, 0.4648, 0.5139, 0.4625, 0.2997, 0.2922, 0.2946, 0.298, 0.2888, 0.2923, 0.2974, 0.285, 0.2974, 0.285, 0.2888, 0.2923, 0.283, 0.2818, 0.2975, 0.2758, 0.2888, 0.2923, 0.2826, 0.2972, 0.2789, 0.2851, 0.283, 0.2818, 0.2946, 0.298, 0.2893, 0.3054, 0.2826, 0.2972, 0.2888, 0.2923, 0.0846, 0.506, 0.07218, 0.5047, 0.07293, 0.4889, 0.08098, 0.4837, 0.5099, 0.5283, 0.5285, 0.5308, 0.5269, 0.5355, 0.5111, 0.538, 0.3592, 0.1805, 0.3771, 0.1798, 0.3747, 0.1947, 0.3588, 0.1967, 0.5113, 0.3678, 0.5281, 0.3654, 0.5269, 0.3745, 0.5114, 0.3769, 0.3602, 0.1105, 0.3603, 0.09252, 0.3761, 0.09509, 0.378, 0.1109, 0.4407, 0.5283, 0.4406, 0.538, 0.4249, 0.5355, 0.4236, 0.5261, 0.288, 0.3861, 0.2844, 0.3935, 0.269, 0.3908, 0.2702, 0.383, 0.4287, 0.2092, 0.4287, 0.2266, 0.4184, 0.2263, 0.4164, 0.2107, 0.2879, 0.1775, 0.2887, 0.1938, 0.2732, 0.1905, 0.2709, 0.1754, 0.3545, 0.3861, 0.3702, 0.383, 0.3672, 0.3908, 0.3523, 0.3935, 0.2889, 0.1075, 0.2719, 0.1066, 0.2746, 0.09093, 0.2901, 0.08964, 0.4424, 0.3678, 0.4411, 0.3769, 0.4253, 0.3745, 0.4246, 0.3654, 0.4989, 0.5007, 0.5079, 0.4843, 0.5186, 0.4922, 0.5228, 0.494, 0.1143, 0.5089, 0.1123, 0.4926, 0.1152, 0.4867, 0.1185, 0.5007, 0.5134, 0.4763, 0.5222, 0.4839, 0.5186, 0.4922, 0.5079, 0.4843, 0.5098, 0.3356, 0.5083, 0.3261, 0.5217, 0.3271, 0.5254, 0.3338, 0.4469, 0.4991, 0.4269, 0.494, 0.4337, 0.489, 0.4474, 0.4878, 0.4384, 0.4754, 0.4474, 0.4878, 0.4337, 0.489, 0.4317, 0.4807, 0.2954, 0.3562, 0.2834, 0.3532, 0.2866, 0.344, 0.2964, 0.3441, 0.2876, 0.3314, 0.2964, 0.3441, 0.2866, 0.344, 0.2786, 0.3367, 0.2727, 0.3463, 0.2786, 0.3367, 0.2866, 0.344, 0.2834, 0.3532, 0.443, 0.3358, 0.4265, 0.334, 0.4289, 0.3243, 0.4435, 0.323, 0.4338, 0.3108, 0.4435, 0.323, 0.4289, 0.3243, 0.4283, 0.3153, 0.3566, 0.3562, 0.3578, 0.3441, 0.3674, 0.3478, 0.3683, 0.3571, 0.2879, 0.1601, 0.2707, 0.1583, 0.2704, 0.1412, 0.288, 0.1428, 0.2884, 0.1251, 0.2711, 0.1239, 0.2719, 0.1066, 0.2889, 0.1075, 0.3413, 0.18, 0.3424, 0.1986, 0.3259, 0.2005, 0.3234, 0.1795, 0.3056, 0.1785, 0.3073, 0.1972, 0.2887, 0.1938, 0.2879, 0.1775, 0.3066, 0.1083, 0.3081, 0.08932, 0.326, 0.089, 0.3244, 0.109, 0.3423, 0.1097, 0.3431, 0.09076, 0.3603, 0.09252, 0.3602, 0.1105, 0.36, 0.1281, 0.378, 0.1282, 0.378, 0.1455, 0.3598, 0.1457, 0.3595, 0.1631, 0.3775, 0.1626, 0.3771, 0.1798, 0.3592, 0.1805, 0.443, 0.3358, 0.4435, 0.323, 0.4781, 0.3137, 0.479, 0.3351, 0.479, 0.3351, 0.4781, 0.3137, 0.5083, 0.3261, 0.5098, 0.3356, 0.4781, 0.3137, 0.4801, 0.3127, 0.5172, 0.3136, 0.5083, 0.3261, 0.4435, 0.323, 0.4338, 0.3108, 0.4801, 0.3127, 0.4781, 0.3137, 0.4469, 0.4991, 0.4474, 0.4878, 0.4739, 0.4799, 0.4732, 0.4855, 0.4732, 0.4855, 0.4739, 0.4799, 0.5079, 0.4843, 0.4989, 0.5007, 0.4739, 0.4799, 0.4738, 0.4691, 0.5134, 0.4763, 0.5079, 0.4843, 0.4474, 0.4878, 0.4384, 0.4754, 0.4738, 0.4691, 0.4739, 0.4799, 0.2954, 0.3562, 0.2964, 0.3441, 0.3275, 0.3442, 0.3393, 0.349, 0.3393, 0.349, 0.3275, 0.3442, 0.3578, 0.3441, 0.3566, 0.3562, 0.3275, 0.3442, 0.3283, 0.3348, 0.3638, 0.3348, 0.3578, 0.3441, 0.2964, 0.3441, 0.2876, 0.3314, 0.3283, 0.3348, 0.3275, 0.3442, 0.1143, 0.5089, 0.1185, 0.5007, 0.1245, 0.5407, 0.1207, 0.5443, 0.1207, 0.5443, 0.1245, 0.5407, 0.1207, 0.575, 0.1112, 0.5749, 0.1245, 0.5407, 0.1329, 0.5408, 0.1289, 0.5817, 0.1207, 0.575, 0.1185, 0.5007, 0.1248, 0.4964, 0.1329, 0.5408, 0.1245, 0.5407, 0.0846, 0.506, 0.08098, 0.4837, 0.09535, 0.4855, 0.09938, 0.5074, 0.09938, 0.5074, 0.09535, 0.4855, 0.1123, 0.4926, 0.1143, 0.5089, 0.5264, 0.5151, 0.508, 0.5127, 0.4989, 0.5007, 0.5228, 0.494, 0.5285, 0.5308, 0.5099, 0.5283, 0.508, 0.5127, 0.5264, 0.5151, 0.5098, 0.3356, 0.5254, 0.3338, 0.5271, 0.35, 0.509, 0.3505, 0.509, 0.3505, 0.5271, 0.35, 0.5281, 0.3654, 0.5113, 0.3678, 0.4249, 0.5105, 0.4417, 0.5127, 0.4407, 0.5283, 0.4236, 0.5261, 0.4269, 0.494, 0.4469, 0.4991, 0.4417, 0.5127, 0.4249, 0.5105, 0.288, 0.3861, 0.2702, 0.383, 0.2788, 0.3683, 0.2918, 0.3719, 0.2918, 0.3719, 0.2788, 0.3683, 0.2834, 0.3532, 0.2954, 0.3562, 0.2788, 0.3683, 0.2653, 0.3586, 0.2727, 0.3463, 0.2834, 0.3532, 0.2702, 0.383, 0.2616, 0.3728, 0.2653, 0.3586, 0.2788, 0.3683, 0.3566, 0.3562, 0.3683, 0.3571, 0.3681, 0.3722, 0.3557, 0.3719, 0.3557, 0.3719, 0.3681, 0.3722, 0.3702, 0.383, 0.3545, 0.3861, 0.4235, 0.3502, 0.4445, 0.3524, 0.4424, 0.3678, 0.4246, 0.3654, 0.4265, 0.334, 0.443, 0.3358, 0.4445, 0.3524, 0.4235, 0.3502, 0.1143, 0.5089, 0.1119, 0.5162, 0.09938, 0.5074, 0.1112, 0.5749, 0.09835, 0.5739, 0.1056, 0.5672, 0.1056, 0.5672, 0.1207, 0.5443, 0.1112, 0.5749, 0.1119, 0.5162, 0.1143, 0.5089, 0.1207, 0.5443, 0.443, 0.3358, 0.455, 0.343, 0.4445, 0.3524, 0.5098, 0.3356, 0.509, 0.3505, 0.5008, 0.343, 0.3566, 0.3562, 0.3557, 0.3719, 0.3469, 0.3589, 0.455, 0.343, 0.443, 0.3358, 0.479, 0.3351, 0.5008, 0.343, 0.479, 0.3351, 0.5098, 0.3356, 0.2954, 0.3562, 0.3029, 0.3625, 0.2918, 0.3719, 0.3029, 0.3625, 0.2954, 0.3562, 0.3393, 0.349, 0.3469, 0.3589, 0.3393, 0.349, 0.3566, 0.3562, 0.3866, 0.576, 0.3925, 0.5804, 0.3873, 0.5903, 0.3809, 0.5863, 0.4361, 0.5819, 0.4425, 0.5888, 0.4415, 0.6061, 0.4371, 0.6069, 0.4346, 0.6227, 0.4447, 0.6189, 0.4405, 0.6353, 0.4343, 0.6392, 0.2651, 0.1224, 0.2711, 0.1239, 0.2704, 0.1412, 0.2642, 0.1416, 0.222, 0.5793, 0.2283, 0.583, 0.2289, 0.5985, 0.2227, 0.5956, 0.226, 0.5678, 0.2319, 0.572, 0.2283, 0.583, 0.222, 0.5793, 0.2645, 0.1605, 0.2707, 0.1583, 0.2709, 0.1754, 0.2649, 0.1795, 0.4186, 0.6024, 0.4258, 0.5982, 0.4285, 0.6206, 0.4228, 0.6233, 0.2227, 0.5956, 0.2289, 0.5985, 0.2319, 0.6129, 0.2261, 0.6108, 0.3645, 0.4811, 0.3682, 0.4829, 0.3647, 0.4989, 0.3566, 0.5054, 0.5739, 0.3643, 0.5802, 0.3643, 0.583, 0.3789, 0.577, 0.3796, 0.5771, 0.3527, 0.583, 0.3532, 0.5802, 0.3643, 0.5739, 0.3643, 0.4518, 0.6058, 0.4577, 0.6085, 0.4585, 0.6248, 0.4534, 0.6281, 0.3051, 0.2036, 0.3073, 0.1972, 0.3259, 0.2005, 0.3258, 0.2073, 0.3566, 0.5054, 0.3647, 0.4989, 0.3824, 0.5331, 0.3777, 0.5361, 0.4419, 0.2235, 0.4338, 0.2248, 0.4371, 0.2126, 0.4419, 0.2088, 0.4528, 0.5773, 0.4585, 0.5813, 0.4556, 0.5928, 0.4496, 0.5893, 0.344, 0.2052, 0.3424, 0.1986, 0.3588, 0.1967, 0.3622, 0.2031, 0.2522, 0.5258, 0.2629, 0.5181, 0.2776, 0.5415, 0.2718, 0.5455, 0.4231, 0.5819, 0.4291, 0.5853, 0.4258, 0.5982, 0.4186, 0.6024, 0.2829, 0.5532, 0.2843, 0.549, 0.2985, 0.551, 0.2978, 0.5555, 0.2238, 0.3453, 0.2297, 0.3421, 0.2297, 0.352, 0.224, 0.3558, 0.3448, 0.08569, 0.3431, 0.09076, 0.326, 0.089, 0.3258, 0.08372, 0.2656, 0.4919, 0.2709, 0.491, 0.2629, 0.5181, 0.2522, 0.5258, 0.5874, 0.368, 0.5934, 0.3679, 0.5957, 0.3789, 0.59, 0.3795, 0.306, 0.08409, 0.3081, 0.08932, 0.2901, 0.08964, 0.2861, 0.08447, 0.4228, 0.6233, 0.4285, 0.6206, 0.4261, 0.636, 0.4201, 0.6395, 0.4496, 0.5893, 0.4556, 0.5928, 0.4577, 0.6085, 0.4518, 0.6058, 0.3809, 0.5863, 0.3873, 0.5903, 0.3861, 0.6045, 0.3798, 0.6013, 0.3798, 0.6013, 0.3861, 0.6045, 0.3879, 0.6187, 0.3818, 0.6165, 0.383, 0.1653, 0.3775, 0.1626, 0.378, 0.1455, 0.3835, 0.1463, 0.2261, 0.6108, 0.2319, 0.6129, 0.2319, 0.6395, 0.2243, 0.6454, 0.4201, 0.6395, 0.4261, 0.636, 0.4291, 0.6471, 0.4235, 0.6512, 0.4371, 0.6069, 0.4415, 0.6061, 0.4447, 0.6189, 0.4346, 0.6227, 0.1266, 0.1023, 0.13, 0.1059, 0.1174, 0.1129, 0.113, 0.1095, 0.3835, 0.1272, 0.378, 0.1282, 0.378, 0.1109, 0.3835, 0.108, 0.1606, 0.0883, 0.1591, 0.09799, 0.13, 0.1059, 0.1266, 0.1023, 0.3818, 0.6165, 0.3879, 0.6187, 0.3925, 0.6397, 0.3856, 0.6462, 0.5899, 0.3527, 0.5957, 0.3533, 0.5934, 0.3679, 0.5874, 0.368, 0.4343, 0.6392, 0.4405, 0.6353, 0.4447, 0.6465, 0.439, 0.6509, 0.3835, 0.1463, 0.378, 0.1455, 0.378, 0.1282, 0.3835, 0.1272, 0.2659, 0.1032, 0.2719, 0.1066, 0.2711, 0.1239, 0.2651, 0.1224, 0.3602, 0.1105, 0.378, 0.1109, 0.378, 0.1282, 0.36, 0.1281, 0.288, 0.1428, 0.2704, 0.1412, 0.2711, 0.1239, 0.2884, 0.1251, 0.7744, 0.846, 0.7775, 0.8287, 0.7905, 0.8287, 0.7949, 0.8459, 0.754, 0.8461, 0.768, 0.8251, 0.7775, 0.8287, 0.7744, 0.846, 0.1766, 0.1629, 0.1577, 0.1595, 0.1567, 0.144, 0.1752, 0.1476, 0.6176, 0.1168, 0.6195, 0.1366, 0.6077, 0.1365, 0.6059, 0.117, 0.1448, 0.1944, 0.1425, 0.1823, 0.1616, 0.1855, 0.1638, 0.1976, 0.1406, 0.1692, 0.1387, 0.1562, 0.1577, 0.1595, 0.1596, 0.1725, 0.3824, 0.1843, 0.3771, 0.1798, 0.3775, 0.1626, 0.383, 0.1653, 0.2642, 0.1416, 0.2704, 0.1412, 0.2707, 0.1583, 0.2645, 0.1605, 0.3598, 0.1457, 0.378, 0.1455, 0.3775, 0.1626, 0.3595, 0.1631, 0.2879, 0.1775, 0.2709, 0.1754, 0.2707, 0.1583, 0.2879, 0.1601, 0.8161, 0.7625, 0.8041, 0.7752, 0.7912, 0.7753, 0.7959, 0.7627, 0.7949, 0.8459, 0.7905, 0.8287, 0.8035, 0.8284, 0.815, 0.8455, 0.1387, 0.1562, 0.1202, 0.1521, 0.1198, 0.1367, 0.1381, 0.1403, 0.6121, 0.07749, 0.6149, 0.09713, 0.6031, 0.09772, 0.6003, 0.0784, 0.1034, 0.161, 0.1016, 0.1481, 0.1202, 0.1521, 0.122, 0.1651, 0.1076, 0.186, 0.1052, 0.1739, 0.1239, 0.1781, 0.1262, 0.1902, 0.1052, 0.1739, 0.1034, 0.161, 0.122, 0.1651, 0.1239, 0.1781, 0.8362, 0.7622, 0.8135, 0.7787, 0.8041, 0.7752, 0.8161, 0.7625, 0.1425, 0.1823, 0.1406, 0.1692, 0.1596, 0.1725, 0.1616, 0.1855, 0.815, 0.8455, 0.8035, 0.8284, 0.8129, 0.8245, 0.8352, 0.845, 0.3638, 0.08766, 0.3603, 0.09252, 0.3431, 0.09076, 0.3448, 0.08569, 0.3258, 0.2073, 0.3259, 0.2005, 0.3424, 0.1986, 0.344, 0.2052, 0.3244, 0.109, 0.326, 0.089, 0.3431, 0.09076, 0.3423, 0.1097, 0.3592, 0.1805, 0.3588, 0.1967, 0.3424, 0.1986, 0.3413, 0.18, 0.7959, 0.7627, 0.7912, 0.7753, 0.7781, 0.7756, 0.7755, 0.763, 0.7034, 0.781, 0.7275, 0.7886, 0.7272, 0.802, 0.7028, 0.8019, 0.1807, 0.1887, 0.1787, 0.1758, 0.1993, 0.177, 0.2023, 0.1902, 0.3215, 0.4753, 0.3224, 0.4952, 0.3083, 0.4964, 0.3091, 0.4779, 0.1616, 0.1855, 0.1596, 0.1725, 0.1787, 0.1758, 0.1807, 0.1887, 0.1239, 0.1781, 0.122, 0.1651, 0.1406, 0.1692, 0.1425, 0.1823, 0.11, 0.1981, 0.1076, 0.186, 0.1262, 0.1902, 0.1286, 0.2023, 0.704, 0.7602, 0.7294, 0.779, 0.7275, 0.7886, 0.7034, 0.781, 0.1472, 0.2065, 0.1448, 0.1944, 0.1638, 0.1976, 0.1661, 0.2097, 0.8362, 0.783, 0.8171, 0.7883, 0.8135, 0.7787, 0.8362, 0.7622, 0.3258, 0.08372, 0.326, 0.089, 0.3081, 0.08932, 0.306, 0.08409, 0.2845, 0.1999, 0.2887, 0.1938, 0.3073, 0.1972, 0.3051, 0.2036, 0.2889, 0.1075, 0.2901, 0.08964, 0.3081, 0.08932, 0.3066, 0.1083, 0.3234, 0.1795, 0.3259, 0.2005, 0.3073, 0.1972, 0.3056, 0.1785, 0.7034, 0.8227, 0.7275, 0.8153, 0.7294, 0.8251, 0.704, 0.8435, 0.7028, 0.8019, 0.7272, 0.802, 0.7275, 0.8153, 0.7034, 0.8227, 0.185, 0.2129, 0.1828, 0.2008, 0.2034, 0.2016, 0.2045, 0.2131, 0.3232, 0.515, 0.3232, 0.5347, 0.3091, 0.5354, 0.3075, 0.515, 0.1661, 0.2097, 0.1638, 0.1976, 0.1828, 0.2008, 0.185, 0.2129, 0.1286, 0.2023, 0.1262, 0.1902, 0.1448, 0.1944, 0.1472, 0.2065, 0.8033, 0.8149, 0.7904, 0.8152, 0.7904, 0.8018, 0.8036, 0.8016, 0.8036, 0.7883, 0.7907, 0.7885, 0.7912, 0.7753, 0.8041, 0.7752, 0.7776, 0.7887, 0.7649, 0.7891, 0.7686, 0.7794, 0.7781, 0.7756, 0.7772, 0.8153, 0.7645, 0.8156, 0.7647, 0.8024, 0.7774, 0.802, 0.7904, 0.8152, 0.7772, 0.8153, 0.7774, 0.802, 0.7904, 0.8018, 0.7907, 0.7885, 0.7776, 0.7887, 0.7781, 0.7756, 0.7912, 0.7753, 0.8171, 0.7883, 0.8036, 0.7883, 0.8041, 0.7752, 0.8135, 0.7787, 0.8167, 0.8149, 0.8033, 0.8149, 0.8036, 0.8016, 0.8171, 0.8016, 0.8171, 0.8016, 0.8036, 0.8016, 0.8036, 0.7883, 0.8171, 0.7883, 0.7904, 0.8018, 0.7774, 0.802, 0.7776, 0.7887, 0.7907, 0.7885, 0.7774, 0.802, 0.7647, 0.8024, 0.7649, 0.7891, 0.7776, 0.7887, 0.8036, 0.8016, 0.7904, 0.8018, 0.7907, 0.7885, 0.8036, 0.7883, 0.8129, 0.8245, 0.8035, 0.8284, 0.8033, 0.8149, 0.8167, 0.8149, 0.7905, 0.8287, 0.7775, 0.8287, 0.7772, 0.8153, 0.7904, 0.8152, 0.7775, 0.8287, 0.768, 0.8251, 0.7645, 0.8156, 0.7772, 0.8153, 0.8035, 0.8284, 0.7905, 0.8287, 0.7904, 0.8152, 0.8033, 0.8149, 0.6415, 0.802, 0.6815, 0.8019, 0.6822, 0.8266, 0.6424, 0.8312, 0.6424, 0.8312, 0.6822, 0.8266, 0.6829, 0.8513, 0.6432, 0.8604, 0.9164, 0.778, 0.8854, 0.7796, 0.8849, 0.755, 0.9157, 0.749, 0.6432, 0.7437, 0.6829, 0.7524, 0.6822, 0.7771, 0.6424, 0.7728, 0.6424, 0.7728, 0.6822, 0.7771, 0.6815, 0.8019, 0.6415, 0.802, 0.7796, 0.9113, 0.7882, 0.8848, 0.8121, 0.8843, 0.8078, 0.9107, 0.759, 0.6849, 0.7652, 0.7169, 0.7406, 0.7175, 0.73, 0.6856, 0.7239, 0.9102, 0.741, 0.8838, 0.7646, 0.8843, 0.7517, 0.9107, 0.7881, 0.6843, 0.7899, 0.7163, 0.7652, 0.7169, 0.759, 0.6849, 0.7517, 0.9107, 0.7646, 0.8843, 0.7882, 0.8848, 0.7796, 0.9113, 0.8464, 0.6856, 0.8393, 0.7175, 0.8146, 0.7169, 0.8173, 0.6849, 0.8173, 0.6849, 0.8146, 0.7169, 0.7899, 0.7163, 0.7881, 0.6843, 0.917, 0.8071, 0.886, 0.8042, 0.8854, 0.7796, 0.9164, 0.778, 0.8078, 0.9107, 0.8121, 0.8843, 0.836, 0.8838, 0.836, 0.9102, 0.9157, 0.865, 0.8849, 0.8533, 0.8854, 0.8288, 0.9164, 0.8361, 0.9164, 0.8361, 0.8854, 0.8288, 0.886, 0.8042, 0.917, 0.8071, 0.6815, 0.8019, 0.7028, 0.8019, 0.7034, 0.8227, 0.6822, 0.8266, 0.6822, 0.8266, 0.7034, 0.8227, 0.704, 0.8435, 0.6829, 0.8513, 0.8854, 0.7796, 0.8715, 0.7817, 0.8711, 0.761, 0.8849, 0.755, 0.6829, 0.7524, 0.704, 0.7602, 0.7034, 0.781, 0.6822, 0.7771, 0.6822, 0.7771, 0.7034, 0.781, 0.7028, 0.8019, 0.6815, 0.8019, 0.7882, 0.8848, 0.7933, 0.8735, 0.8134, 0.8731, 0.8121, 0.8843, 0.7652, 0.7169, 0.7702, 0.7314, 0.7495, 0.7319, 0.7406, 0.7175, 0.741, 0.8838, 0.7535, 0.8727, 0.7734, 0.8731, 0.7646, 0.8843, 0.7899, 0.7163, 0.791, 0.731, 0.7702, 0.7314, 0.7652, 0.7169, 0.7646, 0.8843, 0.7734, 0.8731, 0.7933, 0.8735, 0.7882, 0.8848, 0.8393, 0.7175, 0.8326, 0.7319, 0.8118, 0.7314, 0.8146, 0.7169, 0.8146, 0.7169, 0.8118, 0.7314, 0.791, 0.731, 0.7899, 0.7163, 0.886, 0.8042, 0.872, 0.8025, 0.8715, 0.7817, 0.8854, 0.7796, 0.8121, 0.8843, 0.8134, 0.8731, 0.8335, 0.8727, 0.836, 0.8838, 0.8849, 0.8533, 0.8711, 0.8438, 0.8715, 0.8231, 0.8854, 0.8288, 0.8854, 0.8288, 0.8715, 0.8231, 0.872, 0.8025, 0.886, 0.8042, 0.1507, 0.4007, 0.1353, 0.4236, 0.1303, 0.4193])
me_cube.use_remesh_preserve_volume = False
me_cube.use_remesh_preserve_attributes = False
me_cube.use_mirror_vertex_groups = False
me_cube.update()

# ---- objects
ob_cube = bpy.data.objects.new('Cube', me_cube)
ob_light = bpy.data.objects.new('Light', light_light)
ob_camera = bpy.data.objects.new('Camera', cam_camera)

# ---- transforms, parenting, visibility, modifiers, constraints
ob_cube.location = (0.0, 0.0, 0.0)
ob_cube.lock_rotations_4d = False
ob_cube.empty_display_type = 'ARROWS'
ob_cube.lineart.crease_threshold = 0.0
ob_light.location = (4.076, 1.005, 5.904)
ob_light.rotation_euler = (0.6503, 0.05522, 1.866)
ob_light.lock_rotations_4d = False
ob_light.empty_display_type = 'ARROWS'
ob_light.color = (0.0, 0.0, 0.0, 0.0)
ob_light.lineart.crease_threshold = 0.0
ob_camera.location = (7.359, -6.926, 4.958)
ob_camera.rotation_euler = (1.109, 0.0, 0.8149)
ob_camera.lock_rotations_4d = False
ob_camera.empty_display_type = 'ARROWS'
ob_camera.color = (0.0, 0.0, 0.0, 0.0)
ob_camera.display_type = 'WIRE'
ob_camera.lineart.crease_threshold = 0.0

# ---- collection membership
col_collection.objects.link(ob_cube)
col_collection.objects.link(ob_light)
col_collection.objects.link(ob_camera)

# ---- scene / render settings (as saved in the file)
scene.camera = ob_camera
scene.frame_start = 1; scene.frame_end = 250; scene.frame_set(1)
scene.render.engine = 'BLENDER_EEVEE_NEXT'
scene.cycles.use_denoising = False
scene.cycles.samples = 128
scene.cycles.sampling_pattern = 'TABULATED_SOBOL'
scene.cycles.use_adaptive_sampling = False
scene.cycles.use_light_tree = False
scene.view_settings.view_transform = 'Filmic'
bpy.context.view_layer.update()
